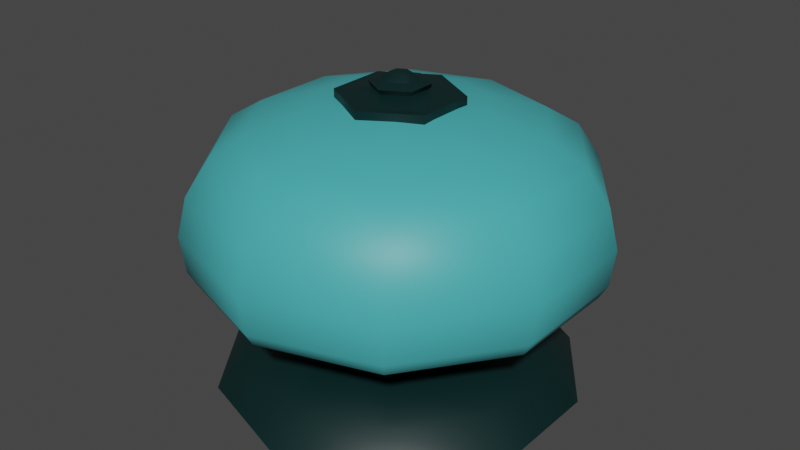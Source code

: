 # Source: 133_desk_bell.blend  (saved by Blender 2.90.8; exported with 4.5.12 LTS)
import bpy
from mathutils import Matrix  # noqa: F401  (used for matrix-valued properties, if any)

bpy.ops.wm.read_factory_settings(use_empty=True)
scene = bpy.context.scene
scene.name = 'Scene'

# ---- collections
col_133_desk_bell = bpy.data.collections.new('133_desk_bell'); scene.collection.children.link(col_133_desk_bell)

# ---- materials (node trees are filled in below, after node groups)
mat_base = bpy.data.materials.new('base')
mat_base.use_transparent_shadow = False
mat_top = bpy.data.materials.new('top')
mat_top.use_transparent_shadow = False

# ---- node groups
ng_auto_smooth = bpy.data.node_groups.new('Auto Smooth', 'GeometryNodeTree')
_s = ng_auto_smooth.interface.new_socket(name='Geometry', in_out='OUTPUT', socket_type='NodeSocketGeometry')
_s = ng_auto_smooth.interface.new_socket(name='Geometry', in_out='INPUT', socket_type='NodeSocketGeometry')
_s = ng_auto_smooth.interface.new_socket(name='Angle', in_out='INPUT', socket_type='NodeSocketFloat')
_s.subtype = 'ANGLE'
_s.min_value = 0.0
_s.max_value = 3.142
ng_auto_smooth.is_modifier = True
_N = ng_auto_smooth.nodes; _L = ng_auto_smooth.links
n0 = _N.new('NodeGroupOutput'); n0.name = 'Group Output'; n0.location = (480, -100)
n1 = _N.new('NodeGroupInput'); n1.name = 'Group Input'; n1.location = (-420, -300)
n2 = _N.new('NodeGroupInput'); n2.name = 'Group Input.001'; n2.location = (-60, -100)
n3 = _N.new('GeometryNodeSetShadeSmooth'); n3.name = 'Set Shade Smooth'; n3.location = (120, -100)
n3.domain = 'EDGE'
n4 = _N.new('GeometryNodeSetShadeSmooth'); n4.name = 'Set Shade Smooth.001'; n4.location = (300, -100)
n5 = _N.new('GeometryNodeInputMeshEdgeAngle'); n5.name = 'Edge Angle'; n5.location = (-420, -220)
n6 = _N.new('GeometryNodeInputEdgeSmooth'); n6.name = 'Is Edge Smooth'; n6.location = (-60, -160)
n7 = _N.new('GeometryNodeInputShadeSmooth'); n7.name = 'Is Face Smooth'; n7.location = (-240, -340)
n8 = _N.new('FunctionNodeBooleanMath'); n8.name = 'Boolean Math'; n8.location = (-60, -220)
n9 = _N.new('FunctionNodeCompare'); n9.name = 'Compare'; n9.location = (-240, -180)
n9.operation = 'LESS_EQUAL'
_L.new(n5.outputs[0], n9.inputs[0])
_L.new(n4.outputs[0], n0.inputs[0])
_L.new(n1.outputs[1], n9.inputs[1])
_L.new(n9.outputs[0], n8.inputs[0])
_L.new(n7.outputs[0], n8.inputs[1])
_L.new(n2.outputs[0], n3.inputs[0])
_L.new(n6.outputs[0], n3.inputs[1])
_L.new(n3.outputs[0], n4.inputs[0])
_L.new(n8.outputs[0], n3.inputs[2])
n0.is_active_output = True

# ---- material node trees
mat_base.use_nodes = True; mat_base.node_tree.nodes.clear()
_N = mat_base.node_tree.nodes; _L = mat_base.node_tree.links
n0 = _N.new('ShaderNodeOutputMaterial'); n0.name = 'Material Output'; n0.location = (300, 300)
n1 = _N.new('ShaderNodeBsdfPrincipled'); n1.name = 'Principled BSDF'; n1.location = (10, 300)
n1.distribution = 'GGX'
n1.subsurface_method = 'BURLEY'
n1.inputs[0].default_value = (0.0, 0.01681, 0.01681, 1.0)
n1.inputs[3].default_value = 1.45
n1.inputs[27].default_value = (0.0, 0.0, 0.0, 1.0)
n1.inputs[28].default_value = 1.0
_L.new(n1.outputs[0], n0.inputs[0])
n0.is_active_output = True
mat_top.use_nodes = True; mat_top.node_tree.nodes.clear()
_N = mat_top.node_tree.nodes; _L = mat_top.node_tree.links
n0 = _N.new('ShaderNodeOutputMaterial'); n0.name = 'Material Output'; n0.location = (300, 300)
n1 = _N.new('ShaderNodeBsdfPrincipled'); n1.name = 'Principled BSDF'; n1.location = (10, 300)
n1.distribution = 'GGX'
n1.subsurface_method = 'BURLEY'
n1.inputs[0].default_value = (0.06301, 0.4287, 0.4508, 1.0)
n1.inputs[3].default_value = 1.45
n1.inputs[27].default_value = (0.0, 0.0, 0.0, 1.0)
n1.inputs[28].default_value = 1.0
_L.new(n1.outputs[0], n0.inputs[0])
n0.is_active_output = True

# ---- world
world_world = bpy.data.worlds.new('World'); scene.world = world_world
world_world.use_nodes = True; world_world.node_tree.nodes.clear()
_N = world_world.node_tree.nodes; _L = world_world.node_tree.links
n0 = _N.new('ShaderNodeOutputWorld'); n0.name = 'World Output'; n0.location = (300, 300)
n1 = _N.new('ShaderNodeBackground'); n1.name = 'Background'; n1.location = (10, 300)
n1.inputs[0].default_value = (0.05088, 0.05088, 0.05088, 1.0)
_L.new(n1.outputs[0], n0.inputs[0])
n0.is_active_output = True
world_world.color = (0.05088, 0.05088, 0.05088)
world_world.use_sun_shadow = False
world_world.sun_shadow_jitter_overblur = 0.0

# ---- meshes
me_circle_025 = bpy.data.meshes.new('Circle.025')
me_circle_025.from_pydata([(0.0, 0.125, 0.0), (-0.07347, 0.1011, 0.0), (-0.1189, 0.03863, 0.0), (-0.1189, -0.03863, 0.0), (-0.07347, -0.1011, 0.0), (1.093e-08, -0.125, 0.0), (0.07347, -0.1011, 0.0), (0.1189, -0.03863, 0.0), (0.1189, 0.03863, 0.0), (0.07347, 0.1011, 0.0), (-4.475e-10, 0.1062, 0.02302), (-0.06244, 0.08594, 0.02302), (-0.101, 0.03283, 0.02302), (-0.101, -0.03283, 0.02302), (-0.06244, -0.08594, 0.02302), (8.839e-09, -0.1062, 0.02302), (0.06244, -0.08594, 0.02302), (0.101, -0.03283, 0.02302), (0.101, 0.03283, 0.02302), (0.06244, 0.08594, 0.02302), (-1.85e-09, 0.06541, 0.03161), (-0.03845, 0.05292, 0.03161), (-0.06221, 0.02021, 0.03161), (-0.06221, -0.02021, 0.03161), (-0.03845, -0.05292, 0.03161), (3.868e-09, -0.06541, 0.03161), (0.03845, -0.05292, 0.03161), (0.06221, -0.02021, 0.03161), (0.06221, 0.02021, 0.03161), (0.03845, 0.05292, 0.03161), (1.206e-09, -1.206e-09, 0.0), (9.669e-10, 2.88e-09, 0.03161)], [], [(0, 10, 19, 9), (7, 17, 16, 6), (4, 14, 13, 3), (1, 11, 10, 0), (8, 18, 17, 7), (5, 15, 14, 4), (2, 12, 11, 1), (9, 19, 18, 8), (6, 16, 15, 5), (3, 13, 12, 2), (17, 27, 26, 16), (14, 24, 23, 13), (11, 21, 20, 10), (18, 28, 27, 17), (15, 25, 24, 14), (12, 22, 21, 11), (19, 29, 28, 18), (16, 26, 25, 15), (13, 23, 22, 12), (10, 20, 29, 19), (1, 30, 2), (2, 30, 3), (3, 30, 4), (4, 30, 5), (5, 30, 6), (6, 30, 7), (7, 30, 8), (8, 30, 9), (9, 30, 0), (0, 30, 1), (21, 22, 31), (22, 23, 31), (23, 24, 31), (24, 25, 31), (25, 26, 31), (26, 27, 31), (27, 28, 31), (28, 29, 31), (29, 20, 31), (20, 21, 31)])
me_circle_025.polygons.foreach_set('use_smooth', [True] * 40)
_k = set([(0, 1), (0, 9), (1, 2), (2, 3), (3, 4), (4, 5), (5, 6), (6, 7), (7, 8), (8, 9)])
me_circle_025.attributes.new('sharp_edge', 'BOOLEAN', 'EDGE').data.foreach_set('value', [ (min(e.vertices), max(e.vertices)) in _k for e in me_circle_025.edges])
_uv = me_circle_025.uv_layers.new(name='UVMap')
_uv.uv.foreach_set('vector', [0.0, 0.0, 0.0, 0.0, 0.0, 0.0, 0.0, 0.0, 0.0, 0.0, 0.0, 0.0, 0.0, 0.0, 0.0, 0.0, 0.0, 0.0, 0.0, 0.0, 0.0, 0.0, 0.0, 0.0, 0.0, 0.0, 0.0, 0.0, 0.0, 0.0, 0.0, 0.0, 0.0, 0.0, 0.0, 0.0, 0.0, 0.0, 0.0, 0.0, 0.0, 0.0, 0.0, 0.0, 0.0, 0.0, 0.0, 0.0, 0.0, 0.0, 0.0, 0.0, 0.0, 0.0, 0.0, 0.0, 0.0, 0.0, 0.0, 0.0, 0.0, 0.0, 0.0, 0.0, 0.0, 0.0, 0.0, 0.0, 0.0, 0.0, 0.0, 0.0, 0.0, 0.0, 0.0, 0.0, 0.0, 0.0, 0.0, 0.0, 0.0, 0.0, 0.0, 0.0, 0.0, 0.0, 0.0, 0.0, 0.0, 0.0, 0.0, 0.0, 0.0, 0.0, 0.0, 0.0, 0.0, 0.0, 0.0, 0.0, 0.0, 0.0, 0.0, 0.0, 0.0, 0.0, 0.0, 0.0, 0.0, 0.0, 0.0, 0.0, 0.0, 0.0, 0.0, 0.0, 0.0, 0.0, 0.0, 0.0, 0.0, 0.0, 0.0, 0.0, 0.0, 0.0, 0.0, 0.0, 0.0, 0.0, 0.0, 0.0, 0.0, 0.0, 0.0, 0.0, 0.0, 0.0, 0.0, 0.0, 0.0, 0.0, 0.0, 0.0, 0.0, 0.0, 0.0, 0.0, 0.0, 0.0, 0.0, 0.0, 0.0, 0.0, 0.0, 0.0, 0.0, 0.0, 0.0, 0.0, 0.0, 0.0, 0.0, 0.0, 0.0, 0.0, 0.0, 0.0, 0.0, 0.0, 0.0, 0.0, 0.0, 0.0, 0.0, 0.0, 0.0, 0.0, 0.0, 0.0, 0.0, 0.0, 0.0, 0.0, 0.0, 0.0, 0.0, 0.0, 0.0, 0.0, 0.0, 0.0, 0.0, 0.0, 0.0, 0.0, 0.0, 0.0, 0.0, 0.0, 0.0, 0.0, 0.0, 0.0, 0.0, 0.0, 0.0, 0.0, 0.0, 0.0, 0.0, 0.0, 0.0, 0.0, 0.0, 0.0, 0.0, 0.0, 0.0, 0.0, 0.0, 0.0, 0.0, 0.0, 0.0, 0.0, 0.0, 0.0, 0.0, 0.0, 0.0, 0.0, 0.0, 0.0, 0.0, 0.0, 0.0, 0.0, 0.0, 0.0, 0.0, 0.0, 0.0, 0.0, 0.0, 0.0, 0.0, 0.0, 0.0, 0.0, 0.0, 0.0, 0.0, 0.0, 0.0, 0.0, 0.0, 0.0, 0.0, 0.0, 0.0, 0.0, 0.0, 0.0, 0.0, 0.0, 0.0, 0.0, 0.0, 0.0, 0.0, 0.0, 0.0, 0.0, 0.0, 0.0, 0.0, 0.0, 0.0, 0.0])
me_circle_025.materials.append(mat_base)
me_circle_025.use_remesh_fix_poles = True
me_circle_025.use_remesh_preserve_attributes = False
me_circle_025.use_mirror_vertex_groups = False
me_circle_025.update()
me_circle_026 = bpy.data.meshes.new('Circle.026')
me_circle_026.from_pydata([(-1.042e-09, 0.05905, 0.008443), (-0.05114, 0.02953, 0.008443), (-0.05114, -0.02953, 0.008443), (4.12e-09, -0.05905, 0.008443), (0.05114, -0.02953, 0.008443), (0.05114, 0.02953, 0.008443), (0.0, 0.035, 0.1134), (-0.03031, 0.0175, 0.1134), (-0.03031, -0.0175, 0.1134), (3.06e-09, -0.035, 0.1134), (0.03031, -0.0175, 0.1134), (0.03031, 0.0175, 0.1134), (1.763e-10, 0.04135, 0.1507), (-0.03581, 0.02068, 0.1507), (-0.03581, -0.02068, 0.1507), (3.792e-09, -0.04135, 0.1507), (0.03581, -0.02068, 0.1507), (0.03581, 0.02068, 0.1507), (1.763e-10, 0.04135, 0.1779), (-0.03581, 0.02068, 0.1779), (-0.03581, -0.02068, 0.1779), (3.792e-09, -0.04135, 0.1779), (0.03581, -0.02068, 0.1779), (0.03581, 0.02068, 0.1779), (8.213e-10, 0.01827, 0.1816), (-0.01582, 0.009133, 0.1816), (-0.01582, -0.009133, 0.1816), (2.418e-09, -0.01827, 0.1816), (0.01582, -0.009133, 0.1816), (0.01582, 0.009133, 0.1816), (8.801e-10, 0.01997, 0.1848), (-0.0173, 0.009987, 0.1848), (-0.0173, -0.009987, 0.1848), (2.626e-09, -0.01997, 0.1848), (0.0173, -0.009987, 0.1848), (0.0173, 0.009987, 0.1848), (6.645e-10, 0.01207, 0.1875), (-0.01046, 0.006036, 0.1875), (-0.01046, -0.006036, 0.1875), (1.72e-09, -0.01207, 0.1875), (0.01046, -0.006036, 0.1875), (0.01046, 0.006036, 0.1875), (7.738e-10, 0.006803, 0.191), (-0.005892, 0.003402, 0.191), (-0.005892, -0.003402, 0.191), (1.369e-09, -0.006803, 0.191), (0.005892, -0.003402, 0.191), (0.005892, 0.003402, 0.191), (7.619e-10, -3.343e-10, 0.1928), (-0.03108, -0.01795, 0.1781), (3.123e-10, 0.03589, 0.1781), (-0.03108, 0.01795, 0.1781), (3.45e-09, -0.03589, 0.1781), (0.03108, -0.01795, 0.1781), (0.03108, 0.01795, 0.1781)], [], [(0, 6, 11, 5), (4, 10, 9, 3), (2, 8, 7, 1), (5, 11, 10, 4), (3, 9, 8, 2), (1, 7, 6, 0), (11, 17, 16, 10), (9, 15, 14, 8), (7, 13, 12, 6), (6, 12, 17, 11), (10, 16, 15, 9), (8, 14, 13, 7), (12, 18, 23, 17), (16, 22, 21, 15), (14, 20, 19, 13), (17, 23, 22, 16), (15, 21, 20, 14), (13, 19, 18, 12), (50, 51, 25, 24), (24, 30, 35, 29), (28, 34, 33, 27), (26, 32, 31, 25), (29, 35, 34, 28), (27, 33, 32, 26), (25, 31, 30, 24), (35, 41, 40, 34), (33, 39, 38, 32), (31, 37, 36, 30), (30, 36, 41, 35), (34, 40, 39, 33), (32, 38, 37, 31), (36, 42, 47, 41), (40, 46, 45, 39), (38, 44, 43, 37), (41, 47, 46, 40), (39, 45, 44, 38), (37, 43, 42, 36), (43, 48, 42), (42, 48, 47), (47, 48, 46), (46, 48, 45), (45, 48, 44), (44, 48, 43), (49, 26, 25, 51), (52, 27, 26, 49), (53, 28, 27, 52), (54, 29, 28, 53), (50, 24, 29, 54), (18, 50, 54, 23), (23, 54, 53, 22), (22, 53, 52, 21), (21, 52, 49, 20), (20, 49, 51, 19), (18, 19, 51, 50)])
me_circle_026.polygons.foreach_set('use_smooth', [True] * 54)
_k = set([(0, 1), (0, 5), (1, 2), (2, 3), (3, 4), (4, 5), (18, 19), (18, 23), (19, 20), (20, 21), (21, 22), (22, 23), (24, 25), (24, 29), (25, 26), (26, 27), (27, 28), (28, 29), (30, 31), (30, 35), (31, 32), (32, 33), (33, 34), (34, 35), (36, 37), (36, 41), (37, 38), (38, 39), (39, 40), (40, 41), (49, 51), (49, 52), (50, 51), (50, 54), (52, 53), (53, 54)])
me_circle_026.attributes.new('sharp_edge', 'BOOLEAN', 'EDGE').data.foreach_set('value', [ (min(e.vertices), max(e.vertices)) in _k for e in me_circle_026.edges])
_uv = me_circle_026.uv_layers.new(name='UVMap')
_uv.uv.foreach_set('vector', [0.0, 0.0, 0.0, 0.0, 0.0, 0.0, 0.0, 0.0, 0.0, 0.0, 0.0, 0.0, 0.0, 0.0, 0.0, 0.0, 0.0, 0.0, 0.0, 0.0, 0.0, 0.0, 0.0, 0.0, 0.0, 0.0, 0.0, 0.0, 0.0, 0.0, 0.0, 0.0, 0.0, 0.0, 0.0, 0.0, 0.0, 0.0, 0.0, 0.0, 0.0, 0.0, 0.0, 0.0, 0.0, 0.0, 0.0, 0.0, 0.0, 0.0, 0.0, 0.0, 0.0, 0.0, 0.0, 0.0, 0.0, 0.0, 0.0, 0.0, 0.0, 0.0, 0.0, 0.0, 0.0, 0.0, 0.0, 0.0, 0.0, 0.0, 0.0, 0.0, 0.0, 0.0, 0.0, 0.0, 0.0, 0.0, 0.0, 0.0, 0.0, 0.0, 0.0, 0.0, 0.0, 0.0, 0.0, 0.0, 0.0, 0.0, 0.0, 0.0, 0.0, 0.0, 0.0, 0.0, 0.0, 0.0, 0.0, 0.0, 0.0, 0.0, 0.0, 0.0, 0.0, 0.0, 0.0, 0.0, 0.0, 0.0, 0.0, 0.0, 0.0, 0.0, 0.0, 0.0, 0.0, 0.0, 0.0, 0.0, 0.0, 0.0, 0.0, 0.0, 0.0, 0.0, 0.0, 0.0, 0.0, 0.0, 0.0, 0.0, 0.0, 0.0, 0.0, 0.0, 0.0, 0.0, 0.0, 0.0, 0.0, 0.0, 0.0, 0.0, 0.0, 0.0, 0.0, 0.0, 0.0, 0.0, 0.0, 0.0, 0.0, 0.0, 0.0, 0.0, 0.0, 0.0, 0.0, 0.0, 0.0, 0.0, 0.0, 0.0, 0.0, 0.0, 0.0, 0.0, 0.0, 0.0, 0.0, 0.0, 0.0, 0.0, 0.0, 0.0, 0.0, 0.0, 0.0, 0.0, 0.0, 0.0, 0.0, 0.0, 0.0, 0.0, 0.0, 0.0, 0.0, 0.0, 0.0, 0.0, 0.0, 0.0, 0.0, 0.0, 0.0, 0.0, 0.0, 0.0, 0.0, 0.0, 0.0, 0.0, 0.0, 0.0, 0.0, 0.0, 0.0, 0.0, 0.0, 0.0, 0.0, 0.0, 0.0, 0.0, 0.0, 0.0, 0.0, 0.0, 0.0, 0.0, 0.0, 0.0, 0.0, 0.0, 0.0, 0.0, 0.0, 0.0, 0.0, 0.0, 0.0, 0.0, 0.0, 0.0, 0.0, 0.0, 0.0, 0.0, 0.0, 0.0, 0.0, 0.0, 0.0, 0.0, 0.0, 0.0, 0.0, 0.0, 0.0, 0.0, 0.0, 0.0, 0.0, 0.0, 0.0, 0.0, 0.0, 0.0, 0.0, 0.0, 0.0, 0.0, 0.0, 0.0, 0.0, 0.0, 0.0, 0.0, 0.0, 0.0, 0.0, 0.0, 0.0, 0.0, 0.0, 0.0, 0.0, 0.0, 0.0, 0.0, 0.0, 0.0, 0.0, 0.0, 0.0, 0.0, 0.0, 0.0, 0.0, 0.0, 0.0, 0.0, 0.0, 0.0, 0.0, 0.0, 0.0, 0.0, 0.0, 0.0, 0.0, 0.0, 0.0, 0.0, 0.0, 0.0, 0.0, 0.0, 0.0, 0.0, 0.0, 0.0, 0.0, 0.0, 0.0, 0.0, 0.0, 0.0, 0.0, 0.0, 0.0, 0.0, 0.0, 0.0, 0.0, 0.0, 0.0, 0.0, 0.0, 0.0, 0.0, 0.0, 0.0, 0.0, 0.0, 0.0, 0.0, 0.0, 0.0, 0.0, 0.0, 0.0, 0.0, 0.0, 0.0, 0.0, 0.0, 0.0, 0.0, 0.0, 0.0, 0.0, 0.0, 0.0, 0.0, 0.0, 0.0, 0.0, 0.0, 0.0, 0.0, 0.0, 0.0, 0.0, 0.0, 0.0, 0.0, 0.0, 0.0, 0.0, 0.0, 0.0, 0.0, 0.0, 0.0, 0.0, 0.0, 0.0, 0.0, 0.0, 0.0, 0.0, 0.0, 0.0, 0.0, 0.0, 0.0, 0.0, 0.0, 0.0, 0.0, 0.0, 0.0, 0.0, 0.0, 0.0, 0.0, 0.0, 0.0, 0.0, 0.0, 0.0, 0.0, 0.0, 0.0, 0.0, 0.0, 0.0, 0.0, 0.0, 0.0, 0.0, 0.0, 0.0, 0.0, 0.0, 0.0, 0.0])
me_circle_026.materials.append(mat_base)
me_circle_026.use_remesh_fix_poles = True
me_circle_026.use_remesh_preserve_attributes = False
me_circle_026.use_mirror_vertex_groups = False
me_circle_026.update()
me_circle_028 = bpy.data.meshes.new('Circle.028')
me_circle_028.from_pydata([(0.0, 0.125, 0.07727), (-0.07347, 0.1011, 0.07727), (-0.1189, 0.03863, 0.07727), (-0.1189, -0.03863, 0.07727), (-0.07347, -0.1011, 0.07727), (1.093e-08, -0.125, 0.07727), (0.07347, -0.1011, 0.07727), (0.1189, -0.03863, 0.07727), (0.1189, 0.03863, 0.07727), (0.07347, 0.1011, 0.07727), (-2.28e-09, 0.02939, 0.1928), (-0.01728, 0.02378, 0.1928), (-0.02795, 0.009082, 0.1928), (-0.02795, -0.009082, 0.1928), (-0.01728, -0.02378, 0.1928), (2.899e-10, -0.02939, 0.1928), (0.01728, -0.02378, 0.1928), (0.02795, -0.009082, 0.1928), (0.02795, 0.009082, 0.1928), (0.01728, 0.02378, 0.1928), (-8.837e-10, 0.05776, 0.1903), (-0.03395, 0.04673, 0.1903), (-0.05494, 0.01785, 0.1903), (-0.05494, -0.01785, 0.1903), (-0.03395, -0.04673, 0.1903), (4.166e-09, -0.05776, 0.1903), (0.03395, -0.04673, 0.1903), (0.05494, -0.01785, 0.1903), (0.05494, 0.01785, 0.1903), (0.03395, 0.04673, 0.1903), (2.02e-09, 0.09649, 0.1787), (-0.05672, 0.07806, 0.1787), (-0.09177, 0.02982, 0.1787), (-0.09177, -0.02982, 0.1787), (-0.05672, -0.07806, 0.1787), (1.046e-08, -0.09649, 0.1787), (0.05672, -0.07806, 0.1787), (0.09177, -0.02982, 0.1787), (0.09177, 0.02982, 0.1787), (0.05672, 0.07806, 0.1787), (4.3e-09, 0.1191, 0.165), (-0.07, 0.09635, 0.165), (-0.1133, 0.0368, 0.165), (-0.1133, -0.0368, 0.165), (-0.07, -0.09635, 0.165), (1.471e-08, -0.1191, 0.165), (0.07, -0.09635, 0.165), (0.1133, -0.0368, 0.165), (0.1133, 0.0368, 0.165), (0.07, 0.09635, 0.165), (5.305e-09, 0.1344, 0.142), (-0.07901, 0.1088, 0.142), (-0.1278, 0.04154, 0.142), (-0.1278, -0.04154, 0.142), (-0.07901, -0.1088, 0.142), (1.706e-08, -0.1344, 0.142), (0.07901, -0.1088, 0.142), (0.1278, -0.04154, 0.142), (0.1278, 0.04154, 0.142), (0.07901, 0.1088, 0.142), (5.493e-09, 0.1408, 0.1156), (-0.08278, 0.1139, 0.1156), (-0.1339, 0.04352, 0.1156), (-0.1339, -0.04352, 0.1156), (-0.08278, -0.1139, 0.1156), (1.781e-08, -0.1408, 0.1156), (0.08278, -0.1139, 0.1156), (0.1339, -0.04352, 0.1156), (0.1339, 0.04352, 0.1156), (0.08278, 0.1139, 0.1156), (5.433e-09, 0.1375, 0.0901), (-0.0808, 0.1112, 0.0901), (-0.1307, 0.04248, 0.0901), (-0.1307, -0.04248, 0.0901), (-0.0808, -0.1112, 0.0901), (1.745e-08, -0.1375, 0.0901), (0.0808, -0.1112, 0.0901), (0.1307, -0.04248, 0.0901), (0.1307, 0.04248, 0.0901), (0.0808, 0.1112, 0.0901), (-0.07766, -0.1069, 0.08078), (-0.1256, -0.04083, 0.08078), (-0.1256, 0.04083, 0.08078), (-0.07766, 0.1069, 0.08078), (2.767e-09, 0.1321, 0.08078), (0.07766, 0.1069, 0.08078), (0.1256, 0.04083, 0.08078), (0.1256, -0.04083, 0.08078), (0.07766, -0.1069, 0.08078), (1.432e-08, -0.1321, 0.08078), (-1.733e-10, 0.1177, 0.07727), (-0.0692, 0.09525, 0.07727), (-0.112, 0.03638, 0.07727), (-0.112, -0.03638, 0.07727), (-0.0692, -0.09525, 0.07727), (1.012e-08, -0.1177, 0.07727), (0.0692, -0.09525, 0.07727), (0.112, -0.03638, 0.07727), (0.112, 0.03638, 0.07727), (0.0692, 0.09525, 0.07727), (-1.951e-11, 0.1265, 0.08091), (-0.07436, 0.1024, 0.08091), (-0.1203, 0.03909, 0.08091), (-0.1203, -0.03909, 0.08091), (-0.07436, -0.1024, 0.08091), (1.104e-08, -0.1265, 0.08091), (0.07436, -0.1024, 0.08091), (0.1203, -0.03909, 0.08091), (0.1203, 0.03909, 0.08091), (0.07436, 0.1024, 0.08091), (1.526e-11, 0.1326, 0.09002), (-0.07793, 0.1073, 0.09002), (-0.1261, 0.04097, 0.09002), (-0.1261, -0.04097, 0.09002), (-0.07793, -0.1073, 0.09002), (1.161e-08, -0.1326, 0.09002), (0.07793, -0.1073, 0.09002), (0.1261, -0.04097, 0.09002), (0.1261, 0.04097, 0.09002), (0.07793, 0.1073, 0.09002), (3.946e-11, 0.1368, 0.1155), (-0.08041, 0.1107, 0.1155), (-0.1301, 0.04227, 0.1155), (-0.1301, -0.04227, 0.1155), (-0.08041, -0.1107, 0.1155), (1.2e-08, -0.1368, 0.1155), (0.08041, -0.1107, 0.1155), (0.1301, -0.04227, 0.1155), (0.1301, 0.04227, 0.1155), (0.08041, 0.1107, 0.1155), (-3.839e-11, 0.1298, 0.1421), (-0.07631, 0.105, 0.1421), (-0.1235, 0.04012, 0.1421), (-0.1235, -0.04012, 0.1421), (-0.07631, -0.105, 0.1421), (1.131e-08, -0.1298, 0.1421), (0.07631, -0.105, 0.1421), (0.1235, -0.04012, 0.1421), (0.1235, 0.04012, 0.1421), (0.07631, 0.105, 0.1421), (-3.164e-10, 0.1134, 0.1654), (-0.06665, 0.09174, 0.1654), (-0.1078, 0.03504, 0.1654), (-0.1078, -0.03504, 0.1654), (-0.06665, -0.09174, 0.1654), (9.597e-09, -0.1134, 0.1654), (0.06665, -0.09174, 0.1654), (0.1078, -0.03504, 0.1654), (0.1078, 0.03504, 0.1654), (0.06665, 0.09174, 0.1654), (-5.579e-10, 0.09007, 0.1785), (-0.05294, 0.07287, 0.1785), (-0.08566, 0.02783, 0.1785), (-0.08566, -0.02783, 0.1785), (-0.05294, -0.07287, 0.1785), (7.316e-09, -0.09007, 0.1785), (0.05294, -0.07287, 0.1785), (0.08566, -0.02783, 0.1785), (0.08566, 0.02783, 0.1785), (0.05294, 0.07287, 0.1785), (-9.838e-10, 0.04892, 0.1901), (-0.02876, 0.03958, 0.1901), (-0.04653, 0.01512, 0.1901), (-0.04653, -0.01512, 0.1901), (-0.02876, -0.03958, 0.1901), (3.293e-09, -0.04892, 0.1901), (0.02876, -0.03958, 0.1901), (0.04653, -0.01512, 0.1901), (0.04653, 0.01512, 0.1901), (0.02876, 0.03958, 0.1901), (-2.28e-09, 0.02939, 0.1903), (-0.01728, 0.02378, 0.1903), (-0.02795, 0.009082, 0.1903), (-0.02795, -0.009082, 0.1903), (-0.01728, -0.02378, 0.1903), (2.899e-10, -0.02939, 0.1903), (0.01728, -0.02378, 0.1903), (0.02795, -0.009082, 0.1903), (0.02795, 0.009082, 0.1903), (0.01728, 0.02378, 0.1903)], [], [(19, 29, 20, 10), (16, 26, 27, 17), (13, 23, 24, 14), (10, 20, 21, 11), (17, 27, 28, 18), (14, 24, 25, 15), (11, 21, 22, 12), (18, 28, 29, 19), (15, 25, 26, 16), (12, 22, 23, 13), (26, 36, 37, 27), (23, 33, 34, 24), (20, 30, 31, 21), (27, 37, 38, 28), (24, 34, 35, 25), (21, 31, 32, 22), (28, 38, 39, 29), (25, 35, 36, 26), (22, 32, 33, 23), (29, 39, 30, 20), (33, 43, 44, 34), (30, 40, 41, 31), (37, 47, 48, 38), (34, 44, 45, 35), (31, 41, 42, 32), (38, 48, 49, 39), (35, 45, 46, 36), (32, 42, 43, 33), (39, 49, 40, 30), (36, 46, 47, 37), (40, 50, 51, 41), (47, 57, 58, 48), (44, 54, 55, 45), (41, 51, 52, 42), (48, 58, 59, 49), (45, 55, 56, 46), (42, 52, 53, 43), (49, 59, 50, 40), (46, 56, 57, 47), (43, 53, 54, 44), (57, 67, 68, 58), (54, 64, 65, 55), (51, 61, 62, 52), (58, 68, 69, 59), (55, 65, 66, 56), (52, 62, 63, 53), (59, 69, 60, 50), (56, 66, 67, 57), (53, 63, 64, 54), (50, 60, 61, 51), (64, 74, 75, 65), (61, 71, 72, 62), (68, 78, 79, 69), (65, 75, 76, 66), (62, 72, 73, 63), (69, 79, 70, 60), (66, 76, 77, 67), (63, 73, 74, 64), (60, 70, 71, 61), (67, 77, 78, 68), (81, 80, 74, 73), (82, 2, 3, 81), (83, 1, 2, 82), (84, 0, 1, 83), (85, 9, 0, 84), (86, 8, 9, 85), (87, 7, 8, 86), (88, 6, 7, 87), (89, 5, 6, 88), (80, 4, 5, 89), (74, 80, 89, 75), (75, 89, 88, 76), (76, 88, 87, 77), (77, 87, 86, 78), (78, 86, 85, 79), (79, 85, 84, 70), (70, 84, 83, 71), (71, 83, 82, 72), (72, 82, 81, 73), (3, 4, 80, 81), (3, 93, 94, 4), (0, 90, 91, 1), (7, 97, 98, 8), (4, 94, 95, 5), (1, 91, 92, 2), (8, 98, 99, 9), (5, 95, 96, 6), (2, 92, 93, 3), (9, 99, 90, 0), (6, 96, 97, 7), (93, 103, 104, 94), (90, 100, 101, 91), (97, 107, 108, 98), (94, 104, 105, 95), (91, 101, 102, 92), (98, 108, 109, 99), (95, 105, 106, 96), (92, 102, 103, 93), (99, 109, 100, 90), (96, 106, 107, 97), (100, 110, 111, 101), (107, 117, 118, 108), (104, 114, 115, 105), (101, 111, 112, 102), (108, 118, 119, 109), (105, 115, 116, 106), (102, 112, 113, 103), (109, 119, 110, 100), (106, 116, 117, 107), (103, 113, 114, 104), (114, 124, 125, 115), (111, 121, 122, 112), (118, 128, 129, 119), (115, 125, 126, 116), (112, 122, 123, 113), (119, 129, 120, 110), (116, 126, 127, 117), (113, 123, 124, 114), (110, 120, 121, 111), (117, 127, 128, 118), (121, 131, 132, 122), (128, 138, 139, 129), (125, 135, 136, 126), (122, 132, 133, 123), (129, 139, 130, 120), (126, 136, 137, 127), (123, 133, 134, 124), (120, 130, 131, 121), (127, 137, 138, 128), (124, 134, 135, 125), (138, 148, 149, 139), (135, 145, 146, 136), (132, 142, 143, 133), (139, 149, 140, 130), (136, 146, 147, 137), (133, 143, 144, 134), (130, 140, 141, 131), (137, 147, 148, 138), (134, 144, 145, 135), (131, 141, 142, 132), (145, 155, 156, 146), (142, 152, 153, 143), (149, 159, 150, 140), (146, 156, 157, 147), (143, 153, 154, 144), (140, 150, 151, 141), (147, 157, 158, 148), (144, 154, 155, 145), (141, 151, 152, 142), (148, 158, 159, 149), (152, 162, 163, 153), (159, 169, 160, 150), (156, 166, 167, 157), (153, 163, 164, 154), (150, 160, 161, 151), (157, 167, 168, 158), (154, 164, 165, 155), (151, 161, 162, 152), (158, 168, 169, 159), (155, 165, 166, 156), (11, 171, 170, 10), (18, 178, 177, 17), (15, 175, 174, 14), (12, 172, 171, 11), (19, 179, 178, 18), (16, 176, 175, 15), (13, 173, 172, 12), (10, 170, 179, 19), (17, 177, 176, 16), (14, 174, 173, 13), (164, 174, 175, 165), (176, 166, 165, 175), (177, 167, 166, 176), (178, 168, 167, 177), (179, 169, 168, 178), (170, 160, 169, 179), (171, 161, 160, 170), (172, 162, 161, 171), (173, 163, 162, 172), (174, 164, 163, 173)])
me_circle_028.polygons.foreach_set('use_smooth', [True] * 180)
me_circle_028.polygons.foreach_set('material_index', [0, 0, 0, 0, 0, 0, 0, 0, 0, 0, 0, 0, 0, 0, 0, 0, 0, 0, 0, 0, 0, 0, 0, 0, 0, 0, 0, 0, 0, 0, 0, 0, 0, 0, 0, 0, 0, 0, 0, 0, 0, 0, 0, 0, 0, 0, 0, 0, 0, 0, 0, 0, 0, 0, 0, 0, 0, 0, 0, 0, 0, 0, 0, 0, 0, 0, 0, 0, 0, 0, 0, 0, 0, 0, 0, 0, 0, 0, 0, 0, 0, 0, 0, 0, 0, 0, 0, 0, 0, 0, 1, 1, 1, 1, 1, 1, 1, 1, 1, 1, 1, 1, 1, 1, 1, 1, 1, 1, 1, 1, 1, 1, 1, 1, 1, 1, 1, 1, 1, 1, 1, 1, 1, 1, 1, 1, 1, 1, 1, 1, 1, 1, 1, 1, 1, 1, 1, 1, 1, 1, 1, 1, 1, 1, 1, 1, 1, 1, 1, 1, 1, 1, 1, 1, 1, 1, 1, 1, 1, 1, 1, 1, 1, 1, 1, 1, 1, 1, 1, 1, 1, 1, 1, 1, 1, 1, 1, 1, 1, 1])
_k = set([(0, 1), (0, 9), (1, 2), (2, 3), (3, 4), (4, 5), (5, 6), (6, 7), (7, 8), (8, 9), (10, 11), (10, 19), (11, 12), (12, 13), (13, 14), (14, 15), (15, 16), (16, 17), (17, 18), (18, 19), (90, 91), (90, 99), (91, 92), (92, 93), (93, 94), (94, 95), (95, 96), (96, 97), (97, 98), (98, 99), (170, 171), (170, 179), (171, 172), (172, 173), (173, 174), (174, 175), (175, 176), (176, 177), (177, 178), (178, 179)])
me_circle_028.attributes.new('sharp_edge', 'BOOLEAN', 'EDGE').data.foreach_set('value', [ (min(e.vertices), max(e.vertices)) in _k for e in me_circle_028.edges])
me_circle_028.materials.append(mat_top)
me_circle_028.materials.append(mat_base)
me_circle_028.use_remesh_fix_poles = True
me_circle_028.use_remesh_preserve_attributes = False
me_circle_028.use_mirror_vertex_groups = False
me_circle_028.update()

# ---- objects
ob_base = bpy.data.objects.new('base', me_circle_025)
ob_body = bpy.data.objects.new('body', me_circle_026)
ob_top = bpy.data.objects.new('top', me_circle_028)

# ---- transforms, parenting, visibility, modifiers, constraints
ob_base.location = (0.0, 0.0, 0.0)
ob_base.scale = (1.215, 1.215, 1.215)
ob_base.lineart.crease_threshold = 0.0
_m = ob_base.modifiers.new('Auto Smooth', 'NODES')
_m.node_group = ng_auto_smooth
_gi = [s.identifier for s in ng_auto_smooth.interface.items_tree if s.item_type == 'SOCKET' and s.in_out == 'INPUT']
_m[_gi[1]] = 3.142  # Angle
ob_body.location = (1.175e-09, 3.498e-09, 0.02291)
ob_body.scale = (1.215, 1.215, 1.215)
ob_body.lineart.crease_threshold = 0.0
_m = ob_body.modifiers.new('Auto Smooth', 'NODES')
_m.node_group = ng_auto_smooth
_gi = [s.identifier for s in ng_auto_smooth.interface.items_tree if s.item_type == 'SOCKET' and s.in_out == 'INPUT']
_m[_gi[1]] = 3.142  # Angle
ob_top.location = (0.0, 0.0, -0.0006412)
ob_top.scale = (1.215, 1.215, 1.215)
ob_top.lineart.crease_threshold = 0.0
_m = ob_top.modifiers.new('Auto Smooth', 'NODES')
_m.node_group = ng_auto_smooth
_gi = [s.identifier for s in ng_auto_smooth.interface.items_tree if s.item_type == 'SOCKET' and s.in_out == 'INPUT']
_m[_gi[1]] = 3.142  # Angle

# ---- collection membership
col_133_desk_bell.objects.link(ob_base)
col_133_desk_bell.objects.link(ob_body)
col_133_desk_bell.objects.link(ob_top)

# ---- scene / render settings (as saved in the file)
scene.frame_start = 1; scene.frame_end = 250; scene.frame_set(1)
scene.render.engine = 'BLENDER_EEVEE_NEXT'
scene.cycles.use_denoising = False
scene.cycles.samples = 128
scene.cycles.sampling_pattern = 'TABULATED_SOBOL'
scene.cycles.use_adaptive_sampling = False
scene.cycles.use_light_tree = False
scene.view_settings.view_transform = 'Filmic'
bpy.context.view_layer.update()

# ---- added for rendering (the .blend has no active camera and no usable light): camera, sun
cam_auto = bpy.data.cameras.new('AutoCamera')
cam_auto.lens = 50.0
cam_auto.sensor_width = 36.0
cam_auto.clip_end = 1000.0
ob_auto_camera = bpy.data.objects.new('AutoCamera', cam_auto)
scene.collection.objects.link(ob_auto_camera)
ob_auto_camera.location = (0.497487, -0.596985, 0.52657)
ob_auto_camera.rotation_euler = (1.09748, -7.21219e-08, 0.694738)
scene.camera = ob_auto_camera
light_auto_sun = bpy.data.lights.new('AutoSun', 'SUN')
light_auto_sun.energy = 3.0
light_auto_sun.angle = 0.0523599
ob_auto_sun = bpy.data.objects.new('AutoSun', light_auto_sun)
scene.collection.objects.link(ob_auto_sun)
ob_auto_sun.rotation_euler = (0.872665, 0.174533, 0.523599)
bpy.context.view_layer.update()
